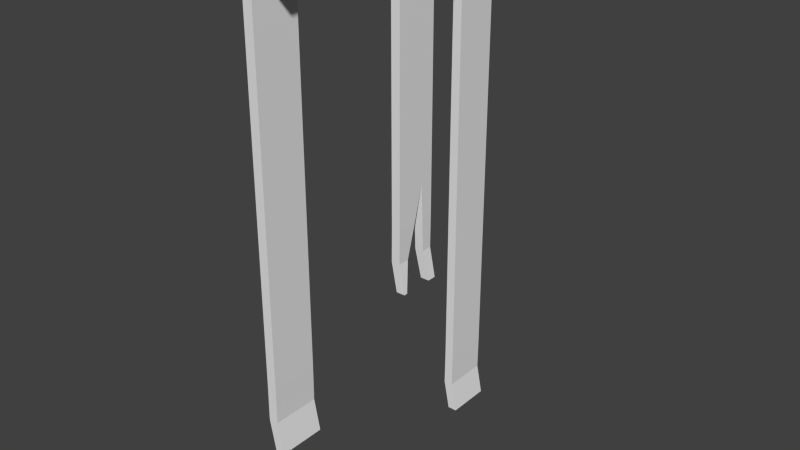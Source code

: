 # Source: vampire.blend  (saved by Blender 2.75.0; exported with 4.5.12 LTS)
import bpy
from mathutils import Matrix  # noqa: F401  (used for matrix-valued properties, if any)

bpy.ops.wm.read_factory_settings(use_empty=True)
scene = bpy.context.scene
scene.name = 'Scene'

# ---- collections
col_collection_1 = bpy.data.collections.new('Collection 1'); scene.collection.children.link(col_collection_1)

# ---- world
world_world = bpy.data.worlds.new('World'); scene.world = world_world
world_world.color = (0.05088, 0.05088, 0.05088)
world_world.use_sun_shadow = False
world_world.sun_shadow_jitter_overblur = 0.0
world_world.cycles.sampling_method = 'MANUAL'
world_world.cycles.sample_map_resolution = 256

# ---- meshes
me_cube_005 = bpy.data.meshes.new('Cube.005')
me_cube_005.from_pydata([(-0.7493, -11.95, -4.762), (-1.0, -11.95, 13.08), (-0.7493, -9.95, -4.762), (-1.0, -9.95, 13.08), (-0.3398, -11.95, -4.762), (-0.5905, -11.95, 13.08), (-0.3398, -9.95, -4.762), (-0.5905, -9.95, 13.08), (-0.8703, -11.95, 13.58), (-0.8703, -9.95, 13.58), (-0.5132, -9.95, 13.38), (-0.5132, -11.95, 13.38), (-0.3711, -11.95, 14.14), (-0.3711, -9.95, 14.14), (-0.3147, -9.95, 13.74), (-0.3147, -11.95, 13.74), (0.3784, -11.95, 14.23), (0.3784, -9.95, 14.23), (0.2663, -9.95, 13.83), (0.2663, -11.95, 13.83), (0.8649, -11.95, 14.09), (0.8649, -9.95, 14.09), (0.7528, -9.95, 13.7), (0.7528, -11.95, 13.7), (-1.0, -11.95, 8.818), (-1.0, -9.95, 8.818), (-0.5905, -9.95, 8.818), (-0.5905, -11.95, 8.818), (-1.0, -9.95, -1.852), (-0.5905, -9.95, -1.852), (-0.5905, -11.95, -1.852), (-1.0, -11.95, -1.852), (-1.014, -9.95, -3.416), (-0.6042, -9.95, -3.416), (-0.6042, -11.95, -3.416), (-1.014, -11.95, -3.416), (-1.014, -4.759, 0.3457), (-1.014, -4.223, 0.3457), (-0.7493, -4.584, -1.0), (-0.7493, -4.759, -1.0), (-0.6042, -4.759, 0.3457), (-0.3398, -4.759, -1.0), (-1.0, -4.759, 1.91), (-1.0, -3.803, 1.91), (-0.3398, -4.584, -1.0), (-0.6042, -4.223, 0.3457), (-0.5905, -4.759, 1.91), (-1.0, -4.759, 8.818), (-1.0, -2.759, 8.818), (-1.0, -2.759, 1.91), (-1.0, -3.316, 1.91), (-1.0, -3.392, 3.443), (-0.5905, -3.803, 1.91), (-0.5905, -4.759, 8.818), (-1.0, -4.759, 13.08), (-1.0, -2.759, 13.08), (-0.5905, -2.759, 8.818), (-0.5905, -2.759, 1.91), (-1.014, -2.759, 0.3457), (-1.014, -3.239, 0.3457), (-0.5905, -3.392, 3.443), (-0.5905, -3.316, 1.91), (-0.5905, -4.759, 13.08), (-0.8703, -4.759, 13.58), (-0.8703, -2.759, 13.58), (-0.5905, -2.759, 13.08), (-0.6042, -2.759, 0.3457), (-0.7493, -2.759, -1.0), (-0.7493, -3.173, -1.0), (-0.6042, -3.239, 0.3457), (-0.5132, -4.759, 13.38), (-0.5132, -2.759, 13.38), (-0.3978, -4.759, 13.94), (-0.3978, -2.759, 13.94), (-0.3398, -2.759, -1.0), (-0.3398, -3.173, -1.0), (-0.3415, -4.759, 13.53), (-0.3415, -2.759, 13.53), (0.3517, -4.759, 14.03), (0.3517, -2.759, 14.03), (0.2396, -4.759, 13.63), (0.2396, -2.759, 13.63), (0.733, -4.759, 13.82), (0.733, -2.759, 13.82), (0.4182, -4.759, 13.56), (0.4182, -2.759, 13.56), (1.027, -4.759, 13.38), (1.027, -2.759, 13.38), (0.6205, -4.759, 13.34), (0.6205, -2.759, 13.34), (1.052, -4.759, 13.16), (1.052, -2.759, 13.16), (0.6455, -4.759, 13.11), (0.6455, -2.759, 13.11), (-0.7493, -1.0, -8.94), (-1.0, -1.0, 13.08), (-0.7493, 1.0, -8.94), (-1.0, 1.0, 13.08), (-0.3398, -1.0, -8.94), (-0.5905, -1.0, 13.08), (-0.3398, 1.0, -8.94), (-0.5905, 1.0, 13.08), (-0.8703, -1.0, 13.58), (-0.8703, 1.0, 13.58), (-0.5132, 1.0, 13.38), (-0.5132, -1.0, 13.38), (-0.3711, -1.0, 14.14), (-0.3711, 1.0, 14.14), (-0.3147, 1.0, 13.74), (-0.3147, -1.0, 13.74), (0.3784, -1.0, 14.23), (0.3784, 1.0, 14.23), (0.2663, 1.0, 13.83), (0.2663, -1.0, 13.83), (0.8649, -1.0, 14.09), (0.8649, 1.0, 14.09), (0.7528, 1.0, 13.7), (0.7528, -1.0, 13.7), (-1.0, -1.0, 8.818), (-1.0, 1.0, 8.818), (-0.5905, 1.0, 8.818), (-0.5905, -1.0, 8.818), (-1.0, 1.0, -6.03), (-0.5905, 1.0, -6.03), (-0.5905, -1.0, -6.03), (-1.0, -1.0, -6.03), (-1.014, 1.0, -7.594), (-0.6042, 1.0, -7.594), (-0.6042, -1.0, -7.594), (-1.014, -1.0, -7.594)], [], [(35, 32, 2, 0), (32, 33, 6, 2), (33, 34, 4, 6), (34, 35, 0, 4), (0, 2, 6, 4), (7, 3, 9, 10), (8, 11, 15, 12), (5, 7, 10, 11), (3, 1, 8, 9), (1, 5, 11, 8), (15, 14, 18, 19), (10, 9, 13, 14), (11, 10, 14, 15), (9, 8, 12, 13), (19, 18, 22, 23), (13, 12, 16, 17), (12, 15, 19, 16), (14, 13, 17, 18), (23, 22, 21, 20), (17, 16, 20, 21), (16, 19, 23, 20), (18, 17, 21, 22), (5, 1, 24, 27), (7, 5, 27, 26), (3, 7, 26, 25), (1, 3, 25, 24), (27, 24, 31, 30), (26, 27, 30, 29), (25, 26, 29, 28), (24, 25, 28, 31), (30, 31, 35, 34), (29, 30, 34, 33), (28, 29, 33, 32), (31, 28, 32, 35), (36, 37, 38, 39), (40, 36, 39, 41), (42, 43, 37, 36), (39, 38, 44, 41), (45, 40, 41, 44), (46, 42, 36, 40), (47, 48, 49, 50, 51, 43, 42), (52, 46, 40, 45), (53, 47, 42, 46), (54, 55, 48, 47), (48, 56, 57, 49), (50, 49, 58, 59), (56, 53, 46, 52, 60, 61, 57), (62, 54, 47, 53), (55, 54, 63, 64), (55, 65, 56, 48), (49, 57, 66, 58), (59, 58, 67, 68), (65, 62, 53, 56), (57, 61, 69, 66), (54, 62, 70, 63), (65, 55, 64, 71), (64, 63, 72, 73), (58, 66, 74, 67), (68, 67, 74, 75), (62, 65, 71, 70), (66, 69, 75, 74), (63, 70, 76, 72), (71, 64, 73, 77), (73, 72, 78, 79), (70, 71, 77, 76), (72, 76, 80, 78), (77, 73, 79, 81), (79, 78, 82, 83), (76, 77, 81, 80), (78, 80, 84, 82), (81, 79, 83, 85), (83, 82, 86, 87), (80, 81, 85, 84), (82, 84, 88, 86), (85, 83, 87, 89), (87, 86, 90, 91), (84, 85, 89, 88), (86, 88, 92, 90), (89, 87, 91, 93), (92, 93, 91, 90), (88, 89, 93, 92), (51, 50, 59, 68, 75, 69, 61, 60), (60, 52, 45, 44, 38, 37, 43, 51), (129, 126, 96, 94), (126, 127, 100, 96), (127, 128, 98, 100), (128, 129, 94, 98), (94, 96, 100, 98), (101, 97, 103, 104), (102, 105, 109, 106), (99, 101, 104, 105), (97, 95, 102, 103), (95, 99, 105, 102), (109, 108, 112, 113), (104, 103, 107, 108), (105, 104, 108, 109), (103, 102, 106, 107), (113, 112, 116, 117), (107, 106, 110, 111), (106, 109, 113, 110), (108, 107, 111, 112), (117, 116, 115, 114), (111, 110, 114, 115), (110, 113, 117, 114), (112, 111, 115, 116), (99, 95, 118, 121), (101, 99, 121, 120), (97, 101, 120, 119), (95, 97, 119, 118), (121, 118, 125, 124), (120, 121, 124, 123), (119, 120, 123, 122), (118, 119, 122, 125), (124, 125, 129, 128), (123, 124, 128, 127), (122, 123, 127, 126), (125, 122, 126, 129)])
_uv = me_cube_005.uv_layers.new(name='UVMap')
_uv.uv.foreach_set('vector', [0.3273, 0.7568, 0.4132, 0.7568, 0.4132, 0.8149, 0.3273, 0.8149, 0.6208, 0.7629, 0.6384, 0.7618, 0.6534, 0.819, 0.6359, 0.8201, 0.4991, 0.05714, 0.4132, 0.05714, 0.4132, 0.0, 0.4991, 2.056e-08, 0.5612, 0.0583, 0.5437, 0.05717, 0.5587, 0.0, 0.5762, 0.001126, 0.7228, 0.7356, 0.7228, 0.6493, 0.7404, 0.6493, 0.7404, 0.7356, 0.5938, 0.05215, 0.5762, 0.05327, 0.5804, 0.03121, 0.5963, 0.03884, 0.5032, 0.7889, 0.5191, 0.7813, 0.5266, 0.7971, 0.5231, 0.8143, 0.4132, 0.7667, 0.4991, 0.7667, 0.4991, 0.78, 0.4132, 0.78, 0.4132, 0.0457, 0.3273, 0.0457, 0.3273, 0.02398, 0.4132, 0.02398, 0.4991, 0.7669, 0.5166, 0.768, 0.5191, 0.7813, 0.5032, 0.7889, 0.4132, 0.882, 0.4132, 0.7958, 0.438, 0.7958, 0.438, 0.882, 0.5963, 0.03884, 0.5804, 0.03121, 0.6003, 0.005782, 0.6038, 0.02308, 0.4132, 0.78, 0.4991, 0.78, 0.4991, 0.7958, 0.4132, 0.7958, 0.4132, 0.02398, 0.3273, 0.02398, 0.3273, 0.0, 0.4132, 0.0, 0.438, 0.882, 0.438, 0.7958, 0.459, 0.7958, 0.459, 0.882, 0.8449, 0.6493, 0.8449, 0.7355, 0.8125, 0.7355, 0.8125, 0.6493, 0.5231, 0.8143, 0.5266, 0.7971, 0.5513, 0.8029, 0.555, 0.8201, 0.6038, 0.02308, 0.6003, 0.005782, 0.6322, 0.0, 0.6284, 0.01725, 0.8949, 0.7355, 0.8949, 0.8218, 0.8777, 0.8218, 0.8777, 0.7355, 0.8125, 0.6493, 0.8125, 0.7355, 0.7921, 0.7355, 0.7921, 0.6493, 0.555, 0.8201, 0.5513, 0.8029, 0.5725, 0.7983, 0.5762, 0.8155, 0.6284, 0.01725, 0.6322, 0.0, 0.6534, 0.00462, 0.6497, 0.02187, 0.5166, 0.768, 0.4991, 0.7669, 0.5107, 0.5835, 0.5283, 0.5847, 0.4991, 0.7667, 0.4132, 0.7667, 0.4132, 0.5834, 0.4991, 0.5834, 0.5762, 0.05327, 0.5938, 0.05215, 0.6055, 0.2354, 0.5879, 0.2366, 0.3273, 0.0457, 0.4132, 0.0457, 0.4132, 0.2294, 0.3273, 0.2294, 0.5283, 0.5847, 0.5107, 0.5835, 0.54, 0.1245, 0.5575, 0.1256, 0.4991, 0.5834, 0.4132, 0.5834, 0.4132, 0.1245, 0.4991, 0.1245, 0.5879, 0.2366, 0.6055, 0.2354, 0.6347, 0.6945, 0.6171, 0.6956, 0.3273, 0.2294, 0.4132, 0.2294, 0.4132, 0.6894, 0.3273, 0.6894, 0.5575, 0.1256, 0.54, 0.1245, 0.5437, 0.05717, 0.5612, 0.0583, 0.4991, 0.1245, 0.4132, 0.1245, 0.4132, 0.05714, 0.4991, 0.05714, 0.6171, 0.6956, 0.6347, 0.6945, 0.6384, 0.7618, 0.6208, 0.7629, 0.3273, 0.6894, 0.4132, 0.6894, 0.4132, 0.7568, 0.3273, 0.7568, 0.8282, 0.5706, 0.8512, 0.5706, 0.8357, 0.6287, 0.8282, 0.6287, 0.7238, 0.05835, 0.7063, 0.05662, 0.7233, 0.0, 0.7408, 0.001727, 0.8282, 0.5032, 0.8692, 0.5032, 0.8512, 0.5706, 0.8282, 0.5706, 0.3523, 0.8325, 0.3448, 0.8325, 0.3448, 0.8149, 0.3523, 0.8149, 0.977, 0.5611, 1.0, 0.5611, 1.0, 0.6182, 0.9925, 0.6182, 0.7178, 0.1255, 0.7003, 0.1238, 0.7063, 0.05662, 0.7238, 0.05835, 0.8282, 0.2054, 0.9141, 0.2054, 0.9141, 0.5032, 0.8901, 0.5032, 0.8869, 0.4371, 0.8692, 0.5032, 0.8282, 0.5032, 0.959, 0.4938, 1.0, 0.4938, 1.0, 0.5611, 0.977, 0.5611, 0.6888, 0.4219, 0.6713, 0.4202, 0.7003, 0.1238, 0.7178, 0.1255, 0.8282, 0.02172, 0.9141, 0.02172, 0.9141, 0.2054, 0.8282, 0.2054, 0.7587, 0.2292, 0.7762, 0.2274, 0.8052, 0.5238, 0.7877, 0.5255, 0.8901, 0.5032, 0.9141, 0.5032, 0.9141, 0.5706, 0.8935, 0.5706, 0.9141, 0.1966, 1.0, 0.1966, 1.0, 0.4938, 0.959, 0.4938, 0.9413, 0.4278, 0.938, 0.4938, 0.9141, 0.4938, 0.6709, 0.6047, 0.6534, 0.603, 0.6713, 0.4202, 0.6888, 0.4219, 0.9141, 0.02172, 0.8282, 0.02172, 0.8282, 0.0, 0.9141, 0.0, 0.7408, 0.04636, 0.7583, 0.04463, 0.7762, 0.2274, 0.7587, 0.2292, 0.7877, 0.5255, 0.8052, 0.5238, 0.8112, 0.591, 0.7937, 0.5927, 0.8935, 0.5706, 0.9141, 0.5706, 0.9141, 0.6287, 0.8963, 0.6287, 0.9141, 0.01331, 1.0, 0.01331, 1.0, 0.1966, 0.9141, 0.1966, 0.9141, 0.4938, 0.938, 0.4938, 0.9347, 0.5611, 0.9141, 0.5611, 0.6534, 0.603, 0.6709, 0.6047, 0.6729, 0.6181, 0.6568, 0.6252, 0.7583, 0.04463, 0.7408, 0.04636, 0.7442, 0.02416, 0.7603, 0.03125, 0.7228, 0.6493, 0.7228, 0.7356, 0.7015, 0.7356, 0.7015, 0.6493, 0.7937, 0.5927, 0.8112, 0.591, 0.8282, 0.6476, 0.8107, 0.6493, 0.3448, 0.8149, 0.3448, 0.8327, 0.3273, 0.8327, 0.3273, 0.8149, 1.0, 0.01331, 0.9141, 0.01331, 0.9141, 0.0, 1.0, 0.0, 0.9141, 0.5611, 0.9347, 0.5611, 0.9319, 0.6182, 0.9141, 0.6182, 0.6568, 0.6252, 0.6729, 0.6181, 0.6796, 0.6253, 0.6755, 0.6425, 0.7603, 0.03125, 0.7442, 0.02416, 0.7629, 0.006873, 0.767, 0.02404, 0.7015, 0.6493, 0.7015, 0.7356, 0.6691, 0.7356, 0.6691, 0.6493, 0.8777, 0.7355, 0.8777, 0.8218, 0.8706, 0.8218, 0.8706, 0.7355, 0.6755, 0.6425, 0.6796, 0.6253, 0.7041, 0.632, 0.7072, 0.6493, 0.767, 0.02404, 0.7629, 0.006873, 0.7946, 0.0, 0.7915, 0.01737, 0.6691, 0.6493, 0.6691, 0.7356, 0.6534, 0.7356, 0.6534, 0.6493, 0.8706, 0.7355, 0.8706, 0.8218, 0.8457, 0.8218, 0.8457, 0.7355, 0.7072, 0.6493, 0.7041, 0.632, 0.712, 0.6296, 0.7244, 0.6422, 0.7915, 0.01737, 0.7946, 0.0, 0.8118, 0.007161, 0.7994, 0.01973, 0.7062, 0.8218, 0.7062, 0.7356, 0.7241, 0.7356, 0.7241, 0.8218, 0.8457, 0.7355, 0.8457, 0.8218, 0.838, 0.8218, 0.838, 0.7355, 0.7244, 0.6422, 0.712, 0.6296, 0.7216, 0.6209, 0.7388, 0.6246, 0.7994, 0.01973, 0.8118, 0.007161, 0.8262, 0.02471, 0.809, 0.02839, 0.7241, 0.8218, 0.7241, 0.7356, 0.7336, 0.7356, 0.7336, 0.8218, 0.8449, 0.7355, 0.8449, 0.6493, 0.8545, 0.6493, 0.8545, 0.7355, 0.7388, 0.6246, 0.7216, 0.6209, 0.7236, 0.6115, 0.7408, 0.6151, 0.809, 0.02839, 0.8262, 0.02471, 0.8282, 0.03419, 0.811, 0.03786, 0.4766, 0.882, 0.4766, 0.7958, 0.494, 0.7958, 0.494, 0.882, 0.8545, 0.7355, 0.8545, 0.6493, 0.8641, 0.6493, 0.8641, 0.7355, 0.7745, 0.8422, 0.7708, 0.7762, 0.7664, 0.7089, 0.7745, 0.6503, 0.7921, 0.6493, 0.784, 0.7079, 0.7884, 0.7752, 0.7921, 0.8412, 0.7664, 0.6503, 0.7627, 0.7165, 0.7584, 0.7839, 0.7664, 0.8426, 0.7489, 0.8416, 0.7408, 0.7829, 0.7452, 0.7155, 0.7489, 0.6493, 1.511e-07, 0.9369, 0.08591, 0.9369, 0.08591, 0.995, 1.587e-07, 0.995, 0.2953, 0.9426, 0.3129, 0.9417, 0.3273, 0.999, 0.3097, 1.0, 0.08591, 0.9184, 0.1718, 0.9184, 0.1718, 0.9756, 0.08591, 0.9756, 0.2352, 0.05826, 0.2176, 0.05734, 0.232, 0.0, 0.2495, 0.0009221, 0.459, 0.882, 0.459, 0.7958, 0.4766, 0.7958, 0.4766, 0.882, 0.2671, 0.0517, 0.2495, 0.05262, 0.254, 0.03061, 0.2697, 0.03842, 0.1762, 0.9694, 0.192, 0.9616, 0.1997, 0.9773, 0.1964, 0.9946, 0.1718, 0.02909, 0.08591, 0.02909, 0.08591, 0.01578, 0.1718, 0.01578, 0.08591, 0.0457, 5.12e-09, 0.0457, 0.0, 0.02398, 0.08591, 0.02398, 0.1718, 0.9474, 0.1894, 0.9483, 0.192, 0.9616, 0.1762, 0.9694, 0.838, 0.7355, 0.838, 0.8218, 0.8131, 0.8218, 0.8131, 0.7355, 0.2697, 0.03842, 0.254, 0.03061, 0.2741, 0.005412, 0.2775, 0.02275, 0.1718, 0.01578, 0.08591, 0.01578, 0.08591, 0.0, 0.1718, 0.0, 0.08591, 0.02398, 0.0, 0.02398, 0.0, 0.0, 0.08591, 0.0, 0.8131, 0.7355, 0.8131, 0.8218, 0.7921, 0.8218, 0.7921, 0.7355, 0.7062, 0.7356, 0.7062, 0.8218, 0.6738, 0.8218, 0.6738, 0.7356, 0.1964, 0.9946, 0.1997, 0.9773, 0.2244, 0.9828, 0.2284, 1.0, 0.2775, 0.02275, 0.2741, 0.005412, 0.3061, 0.0, 0.3022, 0.01721, 0.8813, 0.6493, 0.8813, 0.7355, 0.8641, 0.7355, 0.8641, 0.6493, 0.6738, 0.7356, 0.6738, 0.8218, 0.6534, 0.8218, 0.6534, 0.7356, 0.2284, 1.0, 0.2244, 0.9828, 0.2456, 0.9779, 0.2495, 0.9951, 0.3022, 0.01721, 0.3061, 0.0, 0.3273, 0.004866, 0.3233, 0.02207, 0.1894, 0.9483, 0.1718, 0.9474, 0.1814, 0.7639, 0.1989, 0.7649, 0.08591, 0.02909, 0.1718, 0.02909, 0.1718, 0.2124, 0.08591, 0.2124, 0.2495, 0.05262, 0.2671, 0.0517, 0.2767, 0.2351, 0.2591, 0.236, 5.12e-09, 0.0457, 0.08591, 0.0457, 0.08591, 0.2294, 3.584e-08, 0.2294, 0.1989, 0.7649, 0.1814, 0.7639, 0.2147, 0.1247, 0.2323, 0.1256, 0.08591, 0.2124, 0.1718, 0.2124, 0.1718, 0.8511, 0.08591, 0.8511, 0.2591, 0.236, 0.2767, 0.2351, 0.31, 0.8743, 0.2924, 0.8753, 3.584e-08, 0.2294, 0.08591, 0.2294, 0.08591, 0.8695, 1.408e-07, 0.8695, 0.2323, 0.1256, 0.2147, 0.1247, 0.2176, 0.05734, 0.2352, 0.05826, 0.08591, 0.8511, 0.1718, 0.8511, 0.1718, 0.9184, 0.08591, 0.9184, 0.2924, 0.8753, 0.31, 0.8743, 0.3129, 0.9417, 0.2953, 0.9426, 1.408e-07, 0.8695, 0.08591, 0.8695, 0.08591, 0.9369, 1.511e-07, 0.9369])
me_cube_005.use_remesh_preserve_volume = False
me_cube_005.use_remesh_preserve_attributes = False
me_cube_005.use_mirror_vertex_groups = False
me_cube_005.update()

# ---- objects
ob_cube_002 = bpy.data.objects.new('Cube.002', me_cube_005)

# ---- transforms, parenting, visibility, modifiers, constraints
ob_cube_002.location = (0.0, 8.077, 0.0)
ob_cube_002.lineart.crease_threshold = 0.0

# ---- collection membership
col_collection_1.objects.link(ob_cube_002)

# ---- scene / render settings (as saved in the file)
scene.frame_start = 1; scene.frame_end = 250; scene.frame_set(1)
scene.render.engine = 'BLENDER_EEVEE_NEXT'
scene.render.resolution_percentage = 50
scene.render.dither_intensity = 0.0
scene.cycles.use_denoising = False
scene.cycles.samples = 10
scene.cycles.sampling_pattern = 'TABULATED_SOBOL'
scene.cycles.light_sampling_threshold = 0.0
scene.cycles.use_adaptive_sampling = False
scene.cycles.use_light_tree = False
scene.cycles.blur_glossy = 0.0
scene.cycles.pixel_filter_type = 'GAUSSIAN'
scene.cycles.sample_clamp_indirect = 0.0
scene.view_settings.view_transform = 'Standard'
bpy.context.view_layer.update()

# ---- added for rendering (the .blend has no active camera and no usable light): camera, sun
cam_auto = bpy.data.cameras.new('AutoCamera')
cam_auto.lens = 50.0
cam_auto.sensor_width = 36.0
cam_auto.clip_end = 1000.0
ob_auto_camera = bpy.data.objects.new('AutoCamera', cam_auto)
scene.collection.objects.link(ob_auto_camera)
ob_auto_camera.location = (24.6511, -26.9565, 22.3499)
ob_auto_camera.rotation_euler = (1.09748, -7.21219e-08, 0.694738)
scene.camera = ob_auto_camera
light_auto_sun = bpy.data.lights.new('AutoSun', 'SUN')
light_auto_sun.energy = 3.0
light_auto_sun.angle = 0.0523599
ob_auto_sun = bpy.data.objects.new('AutoSun', light_auto_sun)
scene.collection.objects.link(ob_auto_sun)
ob_auto_sun.rotation_euler = (0.872665, 0.174533, 0.523599)
bpy.context.view_layer.update()
